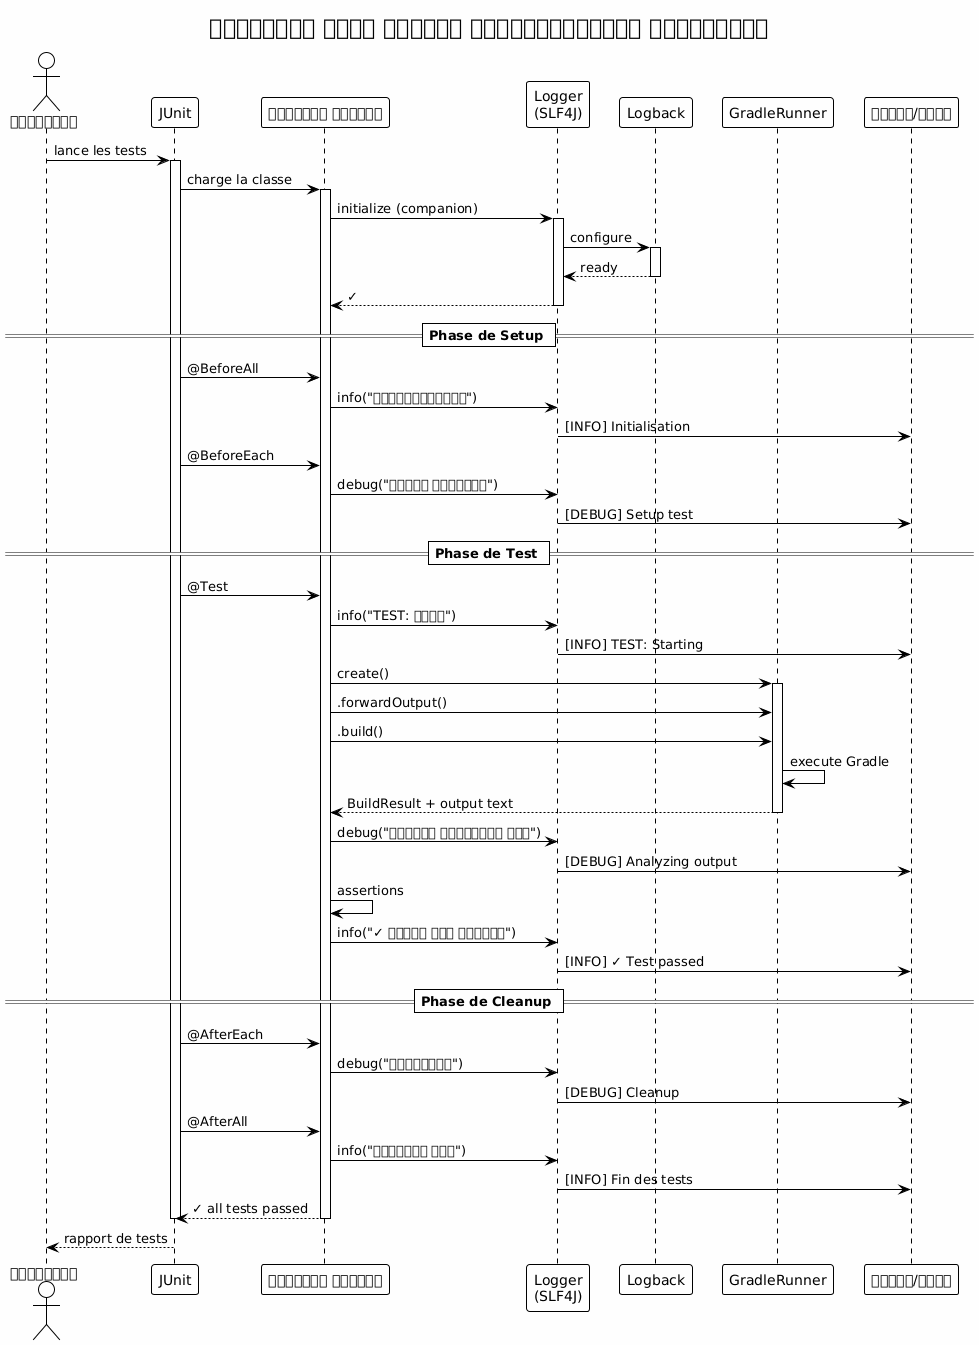

The diagram above was rendered by PlantUML. Its source (embedded in the PNG):
@startuml







<style>
  root {
    BackgroundColor white
    FontColor black
    FontName Verdana
    HyperLinkColor blue
    LineColor black
    LineThickness 1
    Margin 5
  }
  document {
    caption {
      LineThickness 0
    }
    footer {
      LineThickness 0
    }
    header {
      LineThickness 0
    }
    title {
      FontSize 22
      LineThickness 0
    }
  }
  node {
    MaximumWidth 300
  }
</style>

skinparam ArrowLollipopColor black
skinparam BackgroundColor white
skinparam DefaultFontName Verdana
skinparam DefaultMonospacedFontName Courier
skinparam LifelineStrategy nosolid
skinparam ParticipantPadding 10
skinparam SequenceLifeLineBorderColor black
skinparam Shadowing false
skinparam UseBetaStyle true

skinparam Activity {
  BackgroundColor white
  BarColor black
  BorderColor black
  FontColor black
  FontName Verdana
}
skinparam Boundary {
  FontColor black
}
skinparam Box {
  Padding 5
}
skinparam CircledCharacter {
  FontColor black
  FontName Courier
  Radius 9
}
skinparam Class {
  BackgroundColor white
  BorderColor black
  FontColor black
  FontName Verdana
}
skinparam ClassAttribute {
  FontColor black
  FontName Verdana
}
skinparam ClassStereotype {
  FontColor black
  FontName Verdana
}
skinparam Footer {
  FontColor black
  FontName Verdana
}
skinparam Header {
  FontColor black
  FontName Verdana
}
skinparam Hyperlink {
  Color blue
}
skinparam IconPackage {
  Color black
  BackgroundColor white
}
skinparam IconPrivate {
  Color black
  BackgroundColor white
}
skinparam IconProtected {
  Color black
  BackgroundColor white
}
skinparam IconPublic {
  Color black
  BackgroundColor white
}
skinparam Note {
  FontColor black
  FontName Verdana
}
skinparam Object {
  BorderColor black
}
skinparam Package {
  BorderColor black
  FontColor black
  FontName Verdana
}
skinparam State {
  BackgroundColor white
  BorderColor black
}
skinparam StereotypeA {
  BackgroundColor white
  BorderColor black
}
skinparam StereotypeC {
  BackgroundColor white
  BorderColor black
}
skinparam StereotypeE {
  BackgroundColor white
  BorderColor black
}
skinparam StereotypeI {
  BackgroundColor white
  BorderColor black
}
skinparam StereotypeN {
  BackgroundColor white
  BorderColor black
}
skinparam UseCaseStereoType {
  FontColor black
  FontName Verdana
}
skinparam backgroundColor #FEFEFE

title সম্পূর্ণ লগিং প্রবাহ কার্যাবলীমূলক পরীক্ষায়
actor "ডেভেলপার" as dev
participant "JUnit" as junit
participant "পরীক্ষা শ্রেণি" as test
participant "Logger\n(SLF4J)" as logger
participant "Logback" as logback
participant "GradleRunner" as runner
participant "কনসোল/ফাইল" as output

dev -> junit : lance les tests

activate junit
junit -> test : charge la classe
activate test

test -> logger : initialize (companion)
activate logger
logger -> logback : configure
activate logback
logback --> logger : ready
deactivate logback
logger --> test : ✓
deactivate logger

== Phase de Setup ==

junit -> test : @BeforeAll
test -> logger : info("প্রারম্ভীকরণ")
logger -> output : [INFO] Initialisation

junit -> test : @BeforeEach
test -> logger : debug("সেটআপ পরীক্ষা")
logger -> output : [DEBUG] Setup test

== Phase de Test ==

junit -> test : @Test
test -> logger : info("TEST: শুরু")
logger -> output : [INFO] TEST: Starting

test -> runner : create()
activate runner

test -> runner : .forwardOutput()
test -> runner : .build()

runner -> runner : execute Gradle
runner --> test : BuildResult + output text
deactivate runner

test -> logger : debug("আউটপুট বিশ্লেষণ করা")
logger -> output : [DEBUG] Analyzing output

test -> test : assertions
test -> logger : info("✓ টেস্ট পাস হয়েছে")
logger -> output : [INFO] ✓ Test passed

== Phase de Cleanup ==

junit -> test : @AfterEach
test -> logger : debug("সাফসুঁচি")
logger -> output : [DEBUG] Cleanup

junit -> test : @AfterAll
test -> logger : info("টেস্টের শেষ")
logger -> output : [INFO] Fin des tests

test --> junit : ✓ all tests passed
deactivate test
deactivate junit

dev <-- junit : rapport de tests

@enduml